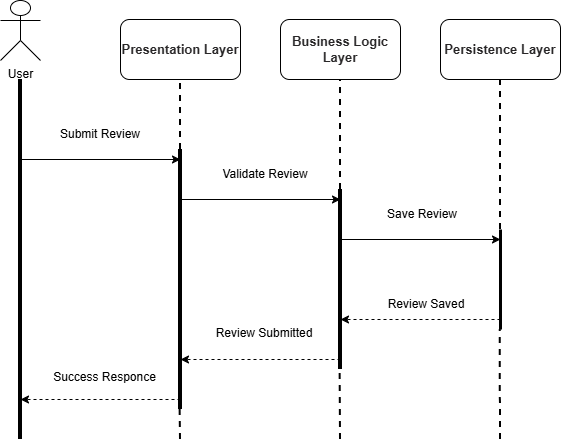

The diagram above was exported from draw.io. Its source (the exported page's mxGraphModel, read from the mxfile embedded in the PNG):
<mxGraphModel dx="1042" dy="658" grid="1" gridSize="10" guides="1" tooltips="1" connect="1" arrows="1" fold="1" page="1" pageScale="1" pageWidth="850" pageHeight="1100" math="0" shadow="0">
  <root>
    <mxCell id="0" />
    <mxCell id="1" parent="0" />
    <mxCell id="D-qg3YAGpyvEGaova5Ko-1" edge="1" parent="1" style="endArrow=none;html=1;rounded=0;strokeWidth=4;" value="">
      <mxGeometry height="50" relative="1" width="50" as="geometry">
        <mxPoint x="80" y="560" as="sourcePoint" />
        <mxPoint x="80" y="200" as="targetPoint" />
      </mxGeometry>
    </mxCell>
    <mxCell id="D-qg3YAGpyvEGaova5Ko-2" parent="1" style="shape=umlActor;verticalLabelPosition=bottom;verticalAlign=top;html=1;outlineConnect=0;" value="User&lt;div&gt;&lt;br&gt;&lt;/div&gt;" vertex="1">
      <mxGeometry height="60" width="40" x="60" y="121" as="geometry" />
    </mxCell>
    <mxCell id="D-qg3YAGpyvEGaova5Ko-4" edge="1" parent="1" style="endArrow=none;html=1;rounded=0;strokeWidth=4;" value="">
      <mxGeometry height="50" relative="1" width="50" as="geometry">
        <mxPoint x="240" y="530" as="sourcePoint" />
        <mxPoint x="240" y="270" as="targetPoint" />
      </mxGeometry>
    </mxCell>
    <mxCell id="D-qg3YAGpyvEGaova5Ko-5" edge="1" parent="1" style="endArrow=none;html=1;rounded=0;strokeWidth=3;" value="">
      <mxGeometry height="50" relative="1" width="50" as="geometry">
        <mxPoint x="560" y="450" as="sourcePoint" />
        <mxPoint x="560" y="350" as="targetPoint" />
      </mxGeometry>
    </mxCell>
    <mxCell id="D-qg3YAGpyvEGaova5Ko-6" edge="1" parent="1" style="endArrow=none;html=1;rounded=0;strokeWidth=4;" value="">
      <mxGeometry height="50" relative="1" width="50" as="geometry">
        <mxPoint x="400" y="490" as="sourcePoint" />
        <mxPoint x="400" y="310" as="targetPoint" />
      </mxGeometry>
    </mxCell>
    <mxCell id="D-qg3YAGpyvEGaova5Ko-7" parent="1" style="rounded=1;whiteSpace=wrap;html=1;" value="&lt;div style=&quot;font-weight: 700;&quot;&gt;&lt;strong style=&quot;box-sizing: border-box; font-weight: bold; color: rgb(41, 39, 40); font-family: aktiv-grotesk, sans-serif; text-align: start; background-color: rgb(255, 255, 255);&quot;&gt;&lt;font style=&quot;font-size: 13px;&quot;&gt;Persistence&amp;nbsp;Layer&lt;/font&gt;&lt;/strong&gt;&lt;/div&gt;" vertex="1">
      <mxGeometry height="60" width="120" x="500" y="140" as="geometry" />
    </mxCell>
    <mxCell id="D-qg3YAGpyvEGaova5Ko-8" parent="1" style="rounded=1;whiteSpace=wrap;html=1;" value="&lt;div style=&quot;font-weight: 700;&quot;&gt;&lt;strong style=&quot;box-sizing: border-box; font-weight: bold; color: rgb(41, 39, 40); font-family: aktiv-grotesk, sans-serif; text-align: start; background-color: rgb(255, 255, 255);&quot;&gt;&lt;font style=&quot;font-size: 13px;&quot;&gt;Business Logic Layer&lt;/font&gt;&lt;/strong&gt;&lt;/div&gt;" vertex="1">
      <mxGeometry height="60" width="120" x="340" y="140" as="geometry" />
    </mxCell>
    <mxCell id="D-qg3YAGpyvEGaova5Ko-10" parent="1" style="rounded=1;whiteSpace=wrap;html=1;" value="&lt;div style=&quot;font-weight: 700; text-align: left;&quot;&gt;&lt;strong style=&quot;box-sizing: border-box; font-weight: bold; color: rgb(41, 39, 40); font-family: aktiv-grotesk, sans-serif; background-color: rgb(255, 255, 255);&quot;&gt;&lt;font style=&quot;font-size: 13px;&quot;&gt;Presentation&amp;nbsp;Layer&lt;/font&gt;&lt;/strong&gt;&lt;/div&gt;" vertex="1">
      <mxGeometry height="60" width="120" x="180" y="140" as="geometry" />
    </mxCell>
    <mxCell id="D-qg3YAGpyvEGaova5Ko-14" edge="1" parent="1" style="endArrow=classic;html=1;rounded=0;" value="">
      <mxGeometry height="50" relative="1" width="50" as="geometry">
        <mxPoint x="80" y="280" as="sourcePoint" />
        <mxPoint x="240" y="280" as="targetPoint" />
      </mxGeometry>
    </mxCell>
    <mxCell id="D-qg3YAGpyvEGaova5Ko-15" edge="1" parent="1" style="endArrow=classic;html=1;rounded=0;" value="">
      <mxGeometry height="50" relative="1" width="50" as="geometry">
        <mxPoint x="240" y="320" as="sourcePoint" />
        <mxPoint x="400" y="320" as="targetPoint" />
      </mxGeometry>
    </mxCell>
    <mxCell id="D-qg3YAGpyvEGaova5Ko-16" edge="1" parent="1" style="endArrow=classic;html=1;rounded=0;" value="">
      <mxGeometry height="50" relative="1" width="50" as="geometry">
        <mxPoint x="400" y="360" as="sourcePoint" />
        <mxPoint x="560" y="360" as="targetPoint" />
      </mxGeometry>
    </mxCell>
    <mxCell id="D-qg3YAGpyvEGaova5Ko-17" edge="1" parent="1" style="endArrow=classic;html=1;rounded=0;dashed=1;" value="">
      <mxGeometry height="50" relative="1" width="50" as="geometry">
        <mxPoint x="560" y="440" as="sourcePoint" />
        <mxPoint x="400" y="440" as="targetPoint" />
      </mxGeometry>
    </mxCell>
    <mxCell id="D-qg3YAGpyvEGaova5Ko-18" edge="1" parent="1" style="endArrow=classic;html=1;rounded=0;dashed=1;" value="">
      <mxGeometry height="50" relative="1" width="50" as="geometry">
        <mxPoint x="240" y="520" as="sourcePoint" />
        <mxPoint x="80" y="520" as="targetPoint" />
      </mxGeometry>
    </mxCell>
    <mxCell id="D-qg3YAGpyvEGaova5Ko-19" edge="1" parent="1" style="endArrow=classic;html=1;rounded=0;dashed=1;" value="">
      <mxGeometry height="50" relative="1" width="50" as="geometry">
        <mxPoint x="400" y="480" as="sourcePoint" />
        <mxPoint x="240" y="480" as="targetPoint" />
      </mxGeometry>
    </mxCell>
    <mxCell id="D-qg3YAGpyvEGaova5Ko-21" edge="1" parent="1" style="endArrow=none;html=1;rounded=0;entryX=0.5;entryY=1;entryDx=0;entryDy=0;dashed=1;strokeWidth=2;" target="D-qg3YAGpyvEGaova5Ko-10" value="">
      <mxGeometry height="50" relative="1" width="50" as="geometry">
        <mxPoint x="240" y="270" as="sourcePoint" />
        <mxPoint x="290" y="220" as="targetPoint" />
      </mxGeometry>
    </mxCell>
    <mxCell id="D-qg3YAGpyvEGaova5Ko-22" edge="1" parent="1" style="endArrow=none;html=1;rounded=0;dashed=1;strokeWidth=2;" value="">
      <mxGeometry height="50" relative="1" width="50" as="geometry">
        <mxPoint x="400" y="310" as="sourcePoint" />
        <mxPoint x="400" y="200" as="targetPoint" />
      </mxGeometry>
    </mxCell>
    <mxCell id="D-qg3YAGpyvEGaova5Ko-23" edge="1" parent="1" style="endArrow=none;html=1;rounded=0;entryX=0.5;entryY=1;entryDx=0;entryDy=0;dashed=1;strokeWidth=2;" target="D-qg3YAGpyvEGaova5Ko-7" value="">
      <mxGeometry height="50" relative="1" width="50" as="geometry">
        <mxPoint x="560" y="350" as="sourcePoint" />
        <mxPoint x="559.82" y="220" as="targetPoint" />
      </mxGeometry>
    </mxCell>
    <mxCell id="D-qg3YAGpyvEGaova5Ko-24" edge="1" parent="1" style="endArrow=none;html=1;rounded=0;entryX=0.5;entryY=1;entryDx=0;entryDy=0;dashed=1;strokeWidth=2;" value="">
      <mxGeometry height="50" relative="1" width="50" as="geometry">
        <mxPoint x="560" y="560" as="sourcePoint" />
        <mxPoint x="559.63" y="450" as="targetPoint" />
      </mxGeometry>
    </mxCell>
    <mxCell id="D-qg3YAGpyvEGaova5Ko-25" edge="1" parent="1" style="endArrow=none;html=1;rounded=0;entryX=0.5;entryY=1;entryDx=0;entryDy=0;dashed=1;strokeWidth=2;" value="">
      <mxGeometry height="50" relative="1" width="50" as="geometry">
        <mxPoint x="400" y="560" as="sourcePoint" />
        <mxPoint x="399.63" y="490" as="targetPoint" />
      </mxGeometry>
    </mxCell>
    <mxCell id="D-qg3YAGpyvEGaova5Ko-26" edge="1" parent="1" style="endArrow=none;html=1;rounded=0;entryX=0.5;entryY=1;entryDx=0;entryDy=0;dashed=1;strokeWidth=2;" value="">
      <mxGeometry height="50" relative="1" width="50" as="geometry">
        <mxPoint x="240" y="560" as="sourcePoint" />
        <mxPoint x="239.63" y="530" as="targetPoint" />
      </mxGeometry>
    </mxCell>
    <mxCell id="k0rRR7Ijc2XqnLBcNNow-1" parent="1" style="text;html=1;whiteSpace=wrap;strokeColor=none;fillColor=none;align=center;verticalAlign=middle;rounded=0;" value="Submit Review" vertex="1">
      <mxGeometry height="30" width="90" x="115" y="240" as="geometry" />
    </mxCell>
    <mxCell id="k0rRR7Ijc2XqnLBcNNow-2" parent="1" style="text;html=1;whiteSpace=wrap;strokeColor=none;fillColor=none;align=center;verticalAlign=middle;rounded=0;" value="Validate Review" vertex="1">
      <mxGeometry height="30" width="90" x="280" y="280" as="geometry" />
    </mxCell>
    <mxCell id="k0rRR7Ijc2XqnLBcNNow-3" parent="1" style="text;html=1;whiteSpace=wrap;strokeColor=none;fillColor=none;align=center;verticalAlign=middle;rounded=0;" value="Save Review" vertex="1">
      <mxGeometry height="30" width="90" x="437" y="320" as="geometry" />
    </mxCell>
    <mxCell id="k0rRR7Ijc2XqnLBcNNow-4" parent="1" style="text;html=1;whiteSpace=wrap;strokeColor=none;fillColor=none;align=center;verticalAlign=middle;rounded=0;" value="Review Saved" vertex="1">
      <mxGeometry height="30" width="90" x="441" y="410" as="geometry" />
    </mxCell>
    <mxCell id="k0rRR7Ijc2XqnLBcNNow-5" parent="1" style="text;html=1;whiteSpace=wrap;strokeColor=none;fillColor=none;align=center;verticalAlign=middle;rounded=0;" value="Review Submitted" vertex="1">
      <mxGeometry height="30" width="100" x="274" y="439" as="geometry" />
    </mxCell>
    <mxCell id="k0rRR7Ijc2XqnLBcNNow-6" parent="1" style="text;html=1;whiteSpace=wrap;strokeColor=none;fillColor=none;align=center;verticalAlign=middle;rounded=0;" value="Success Responce" vertex="1">
      <mxGeometry height="30" width="105" x="112" y="483" as="geometry" />
    </mxCell>
  </root>
</mxGraphModel>